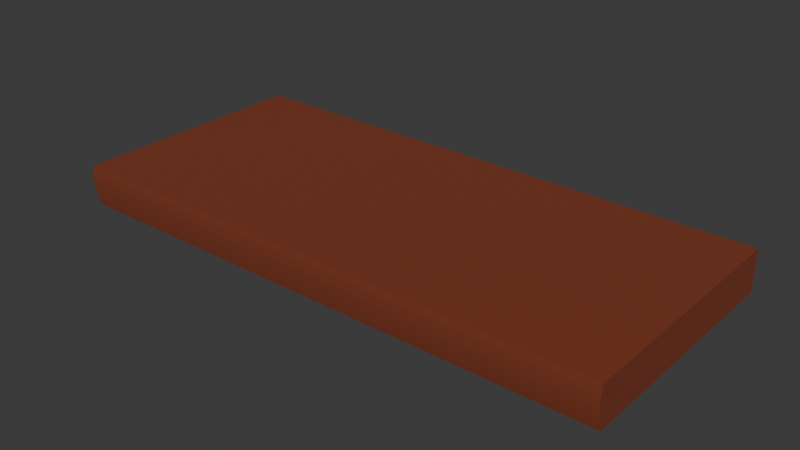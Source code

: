 # Source: Stage.blend  (saved by Blender 4.1.24; exported with 4.5.12 LTS)
import bpy
from mathutils import Matrix  # noqa: F401  (used for matrix-valued properties, if any)

bpy.ops.wm.read_factory_settings(use_empty=True)
scene = bpy.context.scene
scene.name = 'Scene'

# ---- collections
col_collection = bpy.data.collections.new('Collection'); scene.collection.children.link(col_collection)

# ---- materials (node trees are filled in below, after node groups)
mat_material_005 = bpy.data.materials.new('Material.005')
mat_material_005.alpha_threshold = 0.0
mat_material_005.use_transparent_shadow = False
mat_material_005.roughness = 0.5
mat_material_005.line_color = (0.0, 0.0, 0.0, 1.0)

# ---- material node trees
mat_material_005.use_nodes = True; mat_material_005.node_tree.nodes.clear()
_N = mat_material_005.node_tree.nodes; _L = mat_material_005.node_tree.links
n0 = _N.new('ShaderNodeOutputMaterial'); n0.name = 'Material Output'; n0.location = (300, 300)
n1 = _N.new('ShaderNodeBsdfPrincipled'); n1.name = 'Principled BSDF'; n1.location = (10, 300)
n1.inputs[0].default_value = (0.2193, 0.04791, 0.0219, 1.0)
n1.inputs[3].default_value = 1.45
_L.new(n1.outputs[0], n0.inputs[0])
n0.is_active_output = True

# ---- world
world_world = bpy.data.worlds.new('World'); scene.world = world_world
world_world.use_nodes = True; world_world.node_tree.nodes.clear()
_N = world_world.node_tree.nodes; _L = world_world.node_tree.links
n0 = _N.new('ShaderNodeOutputWorld'); n0.name = 'World Output'; n0.location = (300, 300)
n1 = _N.new('ShaderNodeBackground'); n1.name = 'Background'; n1.location = (10, 300)
n1.inputs[0].default_value = (0.05088, 0.05088, 0.05088, 1.0)
_L.new(n1.outputs[0], n0.inputs[0])
n0.is_active_output = True
world_world.color = (0.05088, 0.05088, 0.05088)
world_world.use_sun_shadow = False
world_world.sun_shadow_jitter_overblur = 0.0

# ---- meshes
me_cube = bpy.data.meshes.new('Cube')
me_cube.from_pydata([(3.323, 1.508, 0.4322), (3.323, 1.508, 0.2642), (3.323, -1.424, 0.4262), (3.323, -1.445, 0.2556), (-3.306, 1.508, 0.4322), (-3.306, 1.508, 0.2642), (-3.306, -1.424, 0.4262), (-3.306, -1.445, 0.2556), (-3.306, 1.508, -0.05936), (-3.306, -1.39, -0.06128), (3.323, 1.508, -0.05936), (3.323, -1.39, -0.06128)], [], [(0, 4, 6, 2), (3, 2, 6, 7), (7, 6, 4, 5), (5, 1, 10, 8), (1, 0, 2, 3), (5, 4, 0, 1), (8, 10, 11, 9), (3, 7, 9, 11), (7, 5, 8, 9), (1, 3, 11, 10)])
me_cube.polygons.foreach_set('use_smooth', [True] * 10)
_k = set([(0, 1), (0, 2), (0, 4), (1, 10), (2, 3), (2, 6), (3, 11), (4, 5), (4, 6), (5, 8), (6, 7), (7, 9), (8, 9), (8, 10), (9, 11), (10, 11)])
me_cube.attributes.new('sharp_edge', 'BOOLEAN', 'EDGE').data.foreach_set('value', [ (min(e.vertices), max(e.vertices)) in _k for e in me_cube.edges])
_uv = me_cube.uv_layers.new(name='UVMap')
_uv.uv.foreach_set('vector', [-3.246e-09, 0.908, 6.531e-08, 4.931e-15, 0.4016, 3.032e-08, 0.4016, 0.908, 0.8891, 0.908, 0.8658, 0.908, 0.8658, 5.964e-11, 0.8891, 1.817e-09, 0.9566, 0.4045, 0.9332, 0.4016, 0.9327, -1.262e-08, 0.9557, 1.525e-05, 0.8215, 0.908, 0.8215, -3.286e-09, 0.8658, 5.963e-11, 0.8658, 0.908, 0.977, 0.4045, 1.0, 0.4045, 0.9994, 0.8061, 0.9761, 0.809, 0.8215, 0.908, 0.7985, 0.908, 0.7985, -5.023e-09, 0.8215, -3.286e-09, 0.4016, 0.908, 0.4016, -2.335e-09, 0.7985, 2.763e-08, 0.7985, 0.908, 0.8891, 0.908, 0.8891, 1.817e-09, 0.9327, 5.107e-09, 0.9327, 0.908, 0.9566, 0.4045, 0.9557, 1.525e-05, 1.0, 4.464e-05, 1.0, 0.397, 0.977, 0.4045, 0.9761, 0.809, 0.9327, 0.8014, 0.9327, 0.4045])
me_cube.materials.append(mat_material_005)
me_cube.use_mirror_vertex_groups = False
me_cube.update()

# ---- objects
ob_cube = bpy.data.objects.new('Cube', me_cube)

# ---- transforms, parenting, visibility, modifiers, constraints
ob_cube.location = (0.0, 0.0, 0.0)
ob_cube.lock_rotations_4d = False
ob_cube.empty_display_type = 'ARROWS'
ob_cube.lineart.crease_threshold = 0.0

# ---- collection membership
col_collection.objects.link(ob_cube)

# ---- scene / render settings (as saved in the file)
scene.frame_start = 1; scene.frame_end = 250; scene.frame_set(1)
scene.render.engine = 'BLENDER_EEVEE_NEXT'
scene.cycles.sampling_pattern = 'TABULATED_SOBOL'
scene.eevee.ray_tracing_options.trace_max_roughness = 0.0
bpy.context.view_layer.update()

# ---- added for rendering (the .blend has no active camera and no usable light): camera, sun
cam_auto = bpy.data.cameras.new('AutoCamera')
cam_auto.lens = 50.0
cam_auto.sensor_width = 36.0
cam_auto.clip_end = 1000.0
ob_auto_camera = bpy.data.objects.new('AutoCamera', cam_auto)
scene.collection.objects.link(ob_auto_camera)
ob_auto_camera.location = (6.73904, -8.04547, 5.56993)
ob_auto_camera.rotation_euler = (1.09748, -7.21219e-08, 0.694738)
scene.camera = ob_auto_camera
light_auto_sun = bpy.data.lights.new('AutoSun', 'SUN')
light_auto_sun.energy = 3.0
light_auto_sun.angle = 0.0523599
ob_auto_sun = bpy.data.objects.new('AutoSun', light_auto_sun)
scene.collection.objects.link(ob_auto_sun)
ob_auto_sun.rotation_euler = (0.872665, 0.174533, 0.523599)
bpy.context.view_layer.update()
